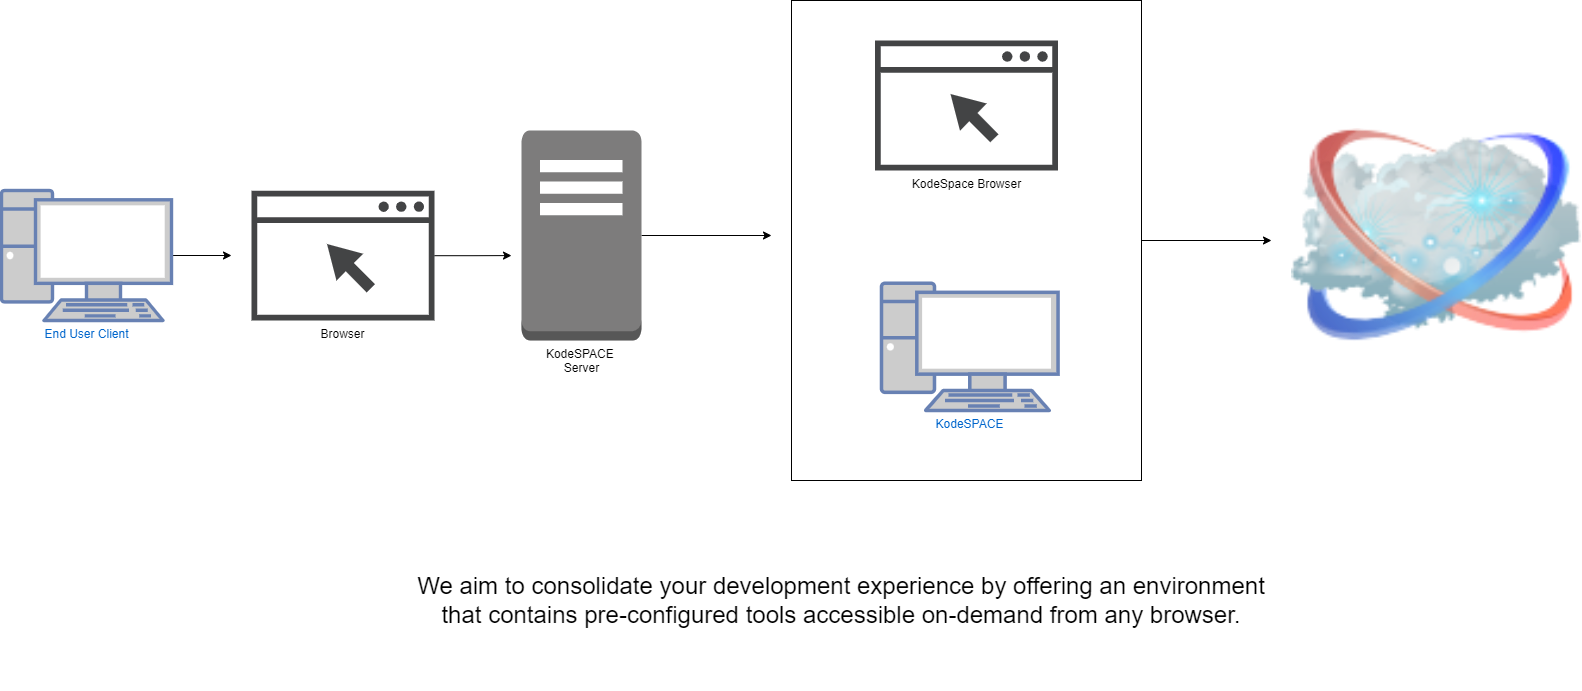

The diagram above was exported from draw.io. Its source (the exported page's mxGraphModel, read from the mxfile embedded in the PNG):
<mxGraphModel dx="1422" dy="762" grid="1" gridSize="10" guides="1" tooltips="1" connect="1" arrows="1" fold="1" page="1" pageScale="1" pageWidth="850" pageHeight="1100" math="0" shadow="0">
  <root>
    <mxCell id="0" />
    <mxCell id="1" parent="0" />
    <mxCell id="xoKVm5x-BEkB5rjse3AO-8" style="edgeStyle=orthogonalEdgeStyle;rounded=0;orthogonalLoop=1;jettySize=auto;html=1;" edge="1" parent="1" source="xoKVm5x-BEkB5rjse3AO-1">
      <mxGeometry relative="1" as="geometry">
        <mxPoint x="270" y="255" as="targetPoint" />
      </mxGeometry>
    </mxCell>
    <mxCell id="xoKVm5x-BEkB5rjse3AO-1" value="End User Client" style="fontColor=#0066CC;verticalAlign=top;verticalLabelPosition=bottom;labelPosition=center;align=center;html=1;outlineConnect=0;fillColor=#CCCCCC;strokeColor=#6881B3;gradientColor=none;gradientDirection=north;strokeWidth=2;shape=mxgraph.networks.pc;" vertex="1" parent="1">
      <mxGeometry x="40" y="190" width="170" height="130" as="geometry" />
    </mxCell>
    <mxCell id="xoKVm5x-BEkB5rjse3AO-9" style="edgeStyle=orthogonalEdgeStyle;rounded=0;orthogonalLoop=1;jettySize=auto;html=1;" edge="1" parent="1" source="xoKVm5x-BEkB5rjse3AO-2">
      <mxGeometry relative="1" as="geometry">
        <mxPoint x="550" y="255.07500000000005" as="targetPoint" />
      </mxGeometry>
    </mxCell>
    <mxCell id="xoKVm5x-BEkB5rjse3AO-2" value="Browser" style="sketch=0;pointerEvents=1;shadow=0;dashed=0;html=1;strokeColor=none;fillColor=#434445;aspect=fixed;labelPosition=center;verticalLabelPosition=bottom;verticalAlign=top;align=center;outlineConnect=0;shape=mxgraph.vvd.web_browser;" vertex="1" parent="1">
      <mxGeometry x="290" y="190.15" width="182.89" height="129.85" as="geometry" />
    </mxCell>
    <mxCell id="xoKVm5x-BEkB5rjse3AO-10" style="edgeStyle=orthogonalEdgeStyle;rounded=0;orthogonalLoop=1;jettySize=auto;html=1;" edge="1" parent="1" source="xoKVm5x-BEkB5rjse3AO-3">
      <mxGeometry relative="1" as="geometry">
        <mxPoint x="810" y="235" as="targetPoint" />
      </mxGeometry>
    </mxCell>
    <mxCell id="xoKVm5x-BEkB5rjse3AO-3" value="KodeSPACE&amp;nbsp;&lt;br&gt;Server" style="outlineConnect=0;dashed=0;verticalLabelPosition=bottom;verticalAlign=top;align=center;html=1;shape=mxgraph.aws3.traditional_server;fillColor=#7D7C7C;gradientColor=none;" vertex="1" parent="1">
      <mxGeometry x="560" y="130" width="120" height="210" as="geometry" />
    </mxCell>
    <mxCell id="xoKVm5x-BEkB5rjse3AO-11" style="edgeStyle=orthogonalEdgeStyle;rounded=0;orthogonalLoop=1;jettySize=auto;html=1;" edge="1" parent="1" source="xoKVm5x-BEkB5rjse3AO-4">
      <mxGeometry relative="1" as="geometry">
        <mxPoint x="1310" y="240" as="targetPoint" />
      </mxGeometry>
    </mxCell>
    <mxCell id="xoKVm5x-BEkB5rjse3AO-4" value="" style="rounded=0;whiteSpace=wrap;html=1;labelBackgroundColor=none;textOpacity=0;" vertex="1" parent="1">
      <mxGeometry x="830" width="350" height="480" as="geometry" />
    </mxCell>
    <mxCell id="xoKVm5x-BEkB5rjse3AO-5" value="KodeSpace Browser" style="sketch=0;pointerEvents=1;shadow=0;dashed=0;html=1;strokeColor=none;fillColor=#434445;aspect=fixed;labelPosition=center;verticalLabelPosition=bottom;verticalAlign=top;align=center;outlineConnect=0;shape=mxgraph.vvd.web_browser;" vertex="1" parent="1">
      <mxGeometry x="913.45" y="40" width="183.1" height="130" as="geometry" />
    </mxCell>
    <mxCell id="xoKVm5x-BEkB5rjse3AO-6" value="KodeSPACE" style="fontColor=#0066CC;verticalAlign=top;verticalLabelPosition=bottom;labelPosition=center;align=center;html=1;outlineConnect=0;fillColor=#CCCCCC;strokeColor=#6881B3;gradientColor=none;gradientDirection=north;strokeWidth=2;shape=mxgraph.networks.pc;" vertex="1" parent="1">
      <mxGeometry x="920" y="282.75" width="176.55" height="127.25" as="geometry" />
    </mxCell>
    <mxCell id="xoKVm5x-BEkB5rjse3AO-7" value="" style="image;html=1;image=img/lib/clip_art/networking/Cloud_128x128.png" vertex="1" parent="1">
      <mxGeometry x="1330" y="60" width="290" height="350" as="geometry" />
    </mxCell>
    <mxCell id="xoKVm5x-BEkB5rjse3AO-12" value="&lt;div style=&quot;font-size: 24px;&quot;&gt;We aim to consolidate your development experience by offering an environment&lt;/div&gt;&lt;div style=&quot;font-size: 24px;&quot;&gt;that contains&amp;nbsp;&lt;span style=&quot;background-color: initial;&quot;&gt;pre-configured tools accessible&amp;nbsp;&lt;/span&gt;&lt;span style=&quot;background-color: initial;&quot;&gt;on-demand from any browser.&lt;/span&gt;&lt;/div&gt;&lt;div style=&quot;font-size: 24px;&quot;&gt;&lt;br style=&quot;font-size: 24px;&quot;&gt;&lt;/div&gt;" style="text;html=1;strokeColor=none;fillColor=none;align=center;verticalAlign=middle;whiteSpace=wrap;rounded=0;fontSize=24;" vertex="1" parent="1">
      <mxGeometry x="450" y="540" width="860" height="150" as="geometry" />
    </mxCell>
  </root>
</mxGraphModel>